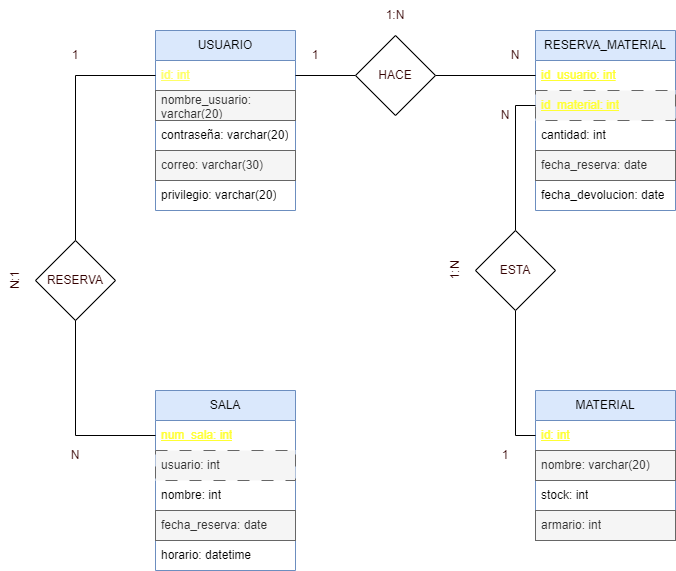

The diagram above was exported from draw.io. Its source (the exported page's mxGraphModel, read from the mxfile embedded in the PNG):
<mxGraphModel dx="1050" dy="541" grid="1" gridSize="10" guides="1" tooltips="1" connect="1" arrows="1" fold="1" page="1" pageScale="1" pageWidth="827" pageHeight="1169" math="0" shadow="0">
  <root>
    <mxCell id="0" />
    <mxCell id="1" parent="0" />
    <mxCell id="fyXgh9U7h4sEGDiN_j6X-9" value="MATERIAL" style="swimlane;fontStyle=0;childLayout=stackLayout;horizontal=1;startSize=30;horizontalStack=0;resizeParent=1;resizeParentMax=0;resizeLast=0;collapsible=1;marginBottom=0;whiteSpace=wrap;html=1;fillColor=#dae8fc;strokeColor=#6c8ebf;" vertex="1" parent="1">
      <mxGeometry x="580" y="440" width="140" height="150" as="geometry" />
    </mxCell>
    <mxCell id="fyXgh9U7h4sEGDiN_j6X-10" value="&lt;font color=&quot;#ffff33&quot;&gt;&lt;u&gt;id: int&lt;/u&gt;&lt;/font&gt;" style="text;strokeColor=none;fillColor=none;align=left;verticalAlign=middle;spacingLeft=4;spacingRight=4;overflow=hidden;points=[[0,0.5],[1,0.5]];portConstraint=eastwest;rotatable=0;whiteSpace=wrap;html=1;" vertex="1" parent="fyXgh9U7h4sEGDiN_j6X-9">
      <mxGeometry y="30" width="140" height="30" as="geometry" />
    </mxCell>
    <mxCell id="fyXgh9U7h4sEGDiN_j6X-11" value="nombre: varchar(20)" style="text;strokeColor=#666666;fillColor=#f5f5f5;align=left;verticalAlign=middle;spacingLeft=4;spacingRight=4;overflow=hidden;points=[[0,0.5],[1,0.5]];portConstraint=eastwest;rotatable=0;whiteSpace=wrap;html=1;fontColor=#333333;" vertex="1" parent="fyXgh9U7h4sEGDiN_j6X-9">
      <mxGeometry y="60" width="140" height="30" as="geometry" />
    </mxCell>
    <mxCell id="fyXgh9U7h4sEGDiN_j6X-12" value="stock: int" style="text;strokeColor=none;fillColor=none;align=left;verticalAlign=middle;spacingLeft=4;spacingRight=4;overflow=hidden;points=[[0,0.5],[1,0.5]];portConstraint=eastwest;rotatable=0;whiteSpace=wrap;html=1;" vertex="1" parent="fyXgh9U7h4sEGDiN_j6X-9">
      <mxGeometry y="90" width="140" height="30" as="geometry" />
    </mxCell>
    <mxCell id="fyXgh9U7h4sEGDiN_j6X-26" value="armario: int" style="text;strokeColor=#666666;fillColor=#f5f5f5;align=left;verticalAlign=middle;spacingLeft=4;spacingRight=4;overflow=hidden;points=[[0,0.5],[1,0.5]];portConstraint=eastwest;rotatable=0;whiteSpace=wrap;html=1;fontColor=#333333;" vertex="1" parent="fyXgh9U7h4sEGDiN_j6X-9">
      <mxGeometry y="120" width="140" height="30" as="geometry" />
    </mxCell>
    <mxCell id="fyXgh9U7h4sEGDiN_j6X-5" value="USUARIO" style="swimlane;fontStyle=0;childLayout=stackLayout;horizontal=1;startSize=30;horizontalStack=0;resizeParent=1;resizeParentMax=0;resizeLast=0;collapsible=1;marginBottom=0;whiteSpace=wrap;html=1;fillColor=#dae8fc;strokeColor=#6c8ebf;" vertex="1" parent="1">
      <mxGeometry x="200" y="80" width="140" height="180" as="geometry" />
    </mxCell>
    <mxCell id="fyXgh9U7h4sEGDiN_j6X-6" value="&lt;u&gt;&lt;font color=&quot;#ffff66&quot;&gt;id: int&lt;/font&gt;&lt;/u&gt;" style="text;strokeColor=none;fillColor=none;align=left;verticalAlign=middle;spacingLeft=4;spacingRight=4;overflow=hidden;points=[[0,0.5],[1,0.5]];portConstraint=eastwest;rotatable=0;whiteSpace=wrap;html=1;" vertex="1" parent="fyXgh9U7h4sEGDiN_j6X-5">
      <mxGeometry y="30" width="140" height="30" as="geometry" />
    </mxCell>
    <mxCell id="fyXgh9U7h4sEGDiN_j6X-7" value="nombre_usuario: varchar(20)" style="text;strokeColor=#666666;fillColor=#f5f5f5;align=left;verticalAlign=middle;spacingLeft=4;spacingRight=4;overflow=hidden;points=[[0,0.5],[1,0.5]];portConstraint=eastwest;rotatable=0;whiteSpace=wrap;html=1;fontColor=#333333;" vertex="1" parent="fyXgh9U7h4sEGDiN_j6X-5">
      <mxGeometry y="60" width="140" height="30" as="geometry" />
    </mxCell>
    <mxCell id="fyXgh9U7h4sEGDiN_j6X-8" value="contraseña: varchar(20)" style="text;strokeColor=none;fillColor=none;align=left;verticalAlign=middle;spacingLeft=4;spacingRight=4;overflow=hidden;points=[[0,0.5],[1,0.5]];portConstraint=eastwest;rotatable=0;whiteSpace=wrap;html=1;" vertex="1" parent="fyXgh9U7h4sEGDiN_j6X-5">
      <mxGeometry y="90" width="140" height="30" as="geometry" />
    </mxCell>
    <mxCell id="fyXgh9U7h4sEGDiN_j6X-22" value="correo: varchar(30)" style="text;strokeColor=#666666;fillColor=#f5f5f5;align=left;verticalAlign=middle;spacingLeft=4;spacingRight=4;overflow=hidden;points=[[0,0.5],[1,0.5]];portConstraint=eastwest;rotatable=0;whiteSpace=wrap;html=1;fontColor=#333333;" vertex="1" parent="fyXgh9U7h4sEGDiN_j6X-5">
      <mxGeometry y="120" width="140" height="30" as="geometry" />
    </mxCell>
    <mxCell id="fyXgh9U7h4sEGDiN_j6X-23" value="privilegio: varchar(20)" style="text;strokeColor=none;fillColor=none;align=left;verticalAlign=middle;spacingLeft=4;spacingRight=4;overflow=hidden;points=[[0,0.5],[1,0.5]];portConstraint=eastwest;rotatable=0;whiteSpace=wrap;html=1;" vertex="1" parent="fyXgh9U7h4sEGDiN_j6X-5">
      <mxGeometry y="150" width="140" height="30" as="geometry" />
    </mxCell>
    <mxCell id="fyXgh9U7h4sEGDiN_j6X-13" value="SALA" style="swimlane;fontStyle=0;childLayout=stackLayout;horizontal=1;startSize=30;horizontalStack=0;resizeParent=1;resizeParentMax=0;resizeLast=0;collapsible=1;marginBottom=0;whiteSpace=wrap;html=1;fillColor=#dae8fc;strokeColor=#6c8ebf;" vertex="1" parent="1">
      <mxGeometry x="200" y="440" width="140" height="180" as="geometry" />
    </mxCell>
    <mxCell id="fyXgh9U7h4sEGDiN_j6X-14" value="&lt;u&gt;&lt;font color=&quot;#ffff33&quot;&gt;num_sala: int&lt;/font&gt;&lt;/u&gt;" style="text;strokeColor=none;fillColor=none;align=left;verticalAlign=middle;spacingLeft=4;spacingRight=4;overflow=hidden;points=[[0,0.5],[1,0.5]];portConstraint=eastwest;rotatable=0;whiteSpace=wrap;html=1;" vertex="1" parent="fyXgh9U7h4sEGDiN_j6X-13">
      <mxGeometry y="30" width="140" height="30" as="geometry" />
    </mxCell>
    <mxCell id="fyXgh9U7h4sEGDiN_j6X-15" value="usuario: int" style="text;strokeColor=#666666;fillColor=#f5f5f5;align=left;verticalAlign=middle;spacingLeft=4;spacingRight=4;overflow=hidden;points=[[0,0.5],[1,0.5]];portConstraint=eastwest;rotatable=0;whiteSpace=wrap;html=1;fontColor=#333333;dashed=1;dashPattern=12 12;" vertex="1" parent="fyXgh9U7h4sEGDiN_j6X-13">
      <mxGeometry y="60" width="140" height="30" as="geometry" />
    </mxCell>
    <mxCell id="fyXgh9U7h4sEGDiN_j6X-16" value="nombre: int" style="text;strokeColor=none;fillColor=none;align=left;verticalAlign=middle;spacingLeft=4;spacingRight=4;overflow=hidden;points=[[0,0.5],[1,0.5]];portConstraint=eastwest;rotatable=0;whiteSpace=wrap;html=1;" vertex="1" parent="fyXgh9U7h4sEGDiN_j6X-13">
      <mxGeometry y="90" width="140" height="30" as="geometry" />
    </mxCell>
    <mxCell id="fyXgh9U7h4sEGDiN_j6X-27" value="fecha_reserva: date" style="text;strokeColor=#666666;fillColor=#f5f5f5;align=left;verticalAlign=middle;spacingLeft=4;spacingRight=4;overflow=hidden;points=[[0,0.5],[1,0.5]];portConstraint=eastwest;rotatable=0;whiteSpace=wrap;html=1;fontColor=#333333;" vertex="1" parent="fyXgh9U7h4sEGDiN_j6X-13">
      <mxGeometry y="120" width="140" height="30" as="geometry" />
    </mxCell>
    <mxCell id="fyXgh9U7h4sEGDiN_j6X-28" value="horario: datetime" style="text;strokeColor=none;fillColor=none;align=left;verticalAlign=middle;spacingLeft=4;spacingRight=4;overflow=hidden;points=[[0,0.5],[1,0.5]];portConstraint=eastwest;rotatable=0;whiteSpace=wrap;html=1;" vertex="1" parent="fyXgh9U7h4sEGDiN_j6X-13">
      <mxGeometry y="150" width="140" height="30" as="geometry" />
    </mxCell>
    <mxCell id="fyXgh9U7h4sEGDiN_j6X-17" value="RESERVA_MATERIAL" style="swimlane;fontStyle=0;childLayout=stackLayout;horizontal=1;startSize=30;horizontalStack=0;resizeParent=1;resizeParentMax=0;resizeLast=0;collapsible=1;marginBottom=0;whiteSpace=wrap;html=1;fillColor=#dae8fc;strokeColor=#6c8ebf;" vertex="1" parent="1">
      <mxGeometry x="580" y="80" width="140" height="180" as="geometry" />
    </mxCell>
    <mxCell id="fyXgh9U7h4sEGDiN_j6X-18" value="&lt;font color=&quot;#ffff33&quot;&gt;&lt;u&gt;id_usuario: int&lt;/u&gt;&lt;/font&gt;" style="text;strokeColor=none;fillColor=none;align=left;verticalAlign=middle;spacingLeft=4;spacingRight=4;overflow=hidden;points=[[0,0.5],[1,0.5]];portConstraint=eastwest;rotatable=0;whiteSpace=wrap;html=1;dashed=1;dashPattern=12 12;" vertex="1" parent="fyXgh9U7h4sEGDiN_j6X-17">
      <mxGeometry y="30" width="140" height="30" as="geometry" />
    </mxCell>
    <mxCell id="fyXgh9U7h4sEGDiN_j6X-19" value="&lt;font color=&quot;#ffff33&quot;&gt;&lt;u&gt;id_material: int&lt;/u&gt;&lt;/font&gt;" style="text;strokeColor=#666666;fillColor=#f5f5f5;align=left;verticalAlign=middle;spacingLeft=4;spacingRight=4;overflow=hidden;points=[[0,0.5],[1,0.5]];portConstraint=eastwest;rotatable=0;whiteSpace=wrap;html=1;fontColor=#333333;dashed=1;dashPattern=12 12;" vertex="1" parent="fyXgh9U7h4sEGDiN_j6X-17">
      <mxGeometry y="60" width="140" height="30" as="geometry" />
    </mxCell>
    <mxCell id="fyXgh9U7h4sEGDiN_j6X-20" value="cantidad: int" style="text;strokeColor=none;fillColor=none;align=left;verticalAlign=middle;spacingLeft=4;spacingRight=4;overflow=hidden;points=[[0,0.5],[1,0.5]];portConstraint=eastwest;rotatable=0;whiteSpace=wrap;html=1;" vertex="1" parent="fyXgh9U7h4sEGDiN_j6X-17">
      <mxGeometry y="90" width="140" height="30" as="geometry" />
    </mxCell>
    <mxCell id="fyXgh9U7h4sEGDiN_j6X-24" value="fecha_reserva: date" style="text;strokeColor=#666666;fillColor=#f5f5f5;align=left;verticalAlign=middle;spacingLeft=4;spacingRight=4;overflow=hidden;points=[[0,0.5],[1,0.5]];portConstraint=eastwest;rotatable=0;whiteSpace=wrap;html=1;fontColor=#333333;" vertex="1" parent="fyXgh9U7h4sEGDiN_j6X-17">
      <mxGeometry y="120" width="140" height="30" as="geometry" />
    </mxCell>
    <mxCell id="fyXgh9U7h4sEGDiN_j6X-25" value="fecha_devolucion: date" style="text;strokeColor=none;fillColor=none;align=left;verticalAlign=middle;spacingLeft=4;spacingRight=4;overflow=hidden;points=[[0,0.5],[1,0.5]];portConstraint=eastwest;rotatable=0;whiteSpace=wrap;html=1;" vertex="1" parent="fyXgh9U7h4sEGDiN_j6X-17">
      <mxGeometry y="150" width="140" height="30" as="geometry" />
    </mxCell>
    <mxCell id="fyXgh9U7h4sEGDiN_j6X-35" style="edgeStyle=orthogonalEdgeStyle;rounded=0;orthogonalLoop=1;jettySize=auto;html=1;exitX=0.5;exitY=0;exitDx=0;exitDy=0;entryX=0;entryY=0.5;entryDx=0;entryDy=0;fontColor=#FFFF33;endArrow=none;endFill=0;" edge="1" parent="1" source="fyXgh9U7h4sEGDiN_j6X-31" target="fyXgh9U7h4sEGDiN_j6X-6">
      <mxGeometry relative="1" as="geometry" />
    </mxCell>
    <mxCell id="fyXgh9U7h4sEGDiN_j6X-31" value="&lt;font color=&quot;#330000&quot;&gt;RESERVA&lt;/font&gt;" style="rhombus;whiteSpace=wrap;html=1;fontColor=#FFFF33;" vertex="1" parent="1">
      <mxGeometry x="80" y="290" width="80" height="80" as="geometry" />
    </mxCell>
    <mxCell id="fyXgh9U7h4sEGDiN_j6X-36" style="edgeStyle=orthogonalEdgeStyle;rounded=0;orthogonalLoop=1;jettySize=auto;html=1;exitX=0;exitY=0.5;exitDx=0;exitDy=0;entryX=1;entryY=0.5;entryDx=0;entryDy=0;fontColor=#FFFF33;endArrow=none;endFill=0;" edge="1" parent="1" source="fyXgh9U7h4sEGDiN_j6X-32" target="fyXgh9U7h4sEGDiN_j6X-6">
      <mxGeometry relative="1" as="geometry" />
    </mxCell>
    <mxCell id="fyXgh9U7h4sEGDiN_j6X-37" style="edgeStyle=orthogonalEdgeStyle;rounded=0;orthogonalLoop=1;jettySize=auto;html=1;exitX=1;exitY=0.5;exitDx=0;exitDy=0;entryX=0;entryY=0.5;entryDx=0;entryDy=0;fontColor=#FFFF33;endArrow=none;endFill=0;" edge="1" parent="1" source="fyXgh9U7h4sEGDiN_j6X-32" target="fyXgh9U7h4sEGDiN_j6X-18">
      <mxGeometry relative="1" as="geometry" />
    </mxCell>
    <mxCell id="fyXgh9U7h4sEGDiN_j6X-32" value="&lt;font color=&quot;#330000&quot;&gt;HACE&lt;/font&gt;" style="rhombus;whiteSpace=wrap;html=1;fontColor=#FFFF33;" vertex="1" parent="1">
      <mxGeometry x="400" y="85" width="80" height="80" as="geometry" />
    </mxCell>
    <mxCell id="fyXgh9U7h4sEGDiN_j6X-38" style="edgeStyle=orthogonalEdgeStyle;rounded=0;orthogonalLoop=1;jettySize=auto;html=1;exitX=0.5;exitY=0;exitDx=0;exitDy=0;entryX=0;entryY=0.5;entryDx=0;entryDy=0;fontColor=#FFFF33;endArrow=none;endFill=0;" edge="1" parent="1" source="fyXgh9U7h4sEGDiN_j6X-33" target="fyXgh9U7h4sEGDiN_j6X-19">
      <mxGeometry relative="1" as="geometry" />
    </mxCell>
    <mxCell id="fyXgh9U7h4sEGDiN_j6X-39" style="edgeStyle=orthogonalEdgeStyle;rounded=0;orthogonalLoop=1;jettySize=auto;html=1;exitX=0.5;exitY=1;exitDx=0;exitDy=0;entryX=0;entryY=0.5;entryDx=0;entryDy=0;fontColor=#FFFF33;endArrow=none;endFill=0;" edge="1" parent="1" source="fyXgh9U7h4sEGDiN_j6X-33" target="fyXgh9U7h4sEGDiN_j6X-10">
      <mxGeometry relative="1" as="geometry" />
    </mxCell>
    <mxCell id="fyXgh9U7h4sEGDiN_j6X-33" value="&lt;font color=&quot;#330000&quot;&gt;ESTA&lt;/font&gt;" style="rhombus;whiteSpace=wrap;html=1;fontColor=#FFFF33;" vertex="1" parent="1">
      <mxGeometry x="520" y="280" width="80" height="80" as="geometry" />
    </mxCell>
    <mxCell id="fyXgh9U7h4sEGDiN_j6X-34" style="edgeStyle=orthogonalEdgeStyle;rounded=0;orthogonalLoop=1;jettySize=auto;html=1;exitX=0;exitY=0.5;exitDx=0;exitDy=0;entryX=0.5;entryY=1;entryDx=0;entryDy=0;fontColor=#FFFF33;endArrow=none;endFill=0;" edge="1" parent="1" source="fyXgh9U7h4sEGDiN_j6X-14" target="fyXgh9U7h4sEGDiN_j6X-31">
      <mxGeometry relative="1" as="geometry" />
    </mxCell>
    <mxCell id="fyXgh9U7h4sEGDiN_j6X-40" value="1:N" style="text;html=1;strokeColor=none;fillColor=none;align=center;verticalAlign=middle;whiteSpace=wrap;rounded=0;fontColor=#330000;" vertex="1" parent="1">
      <mxGeometry x="410" y="50" width="60" height="30" as="geometry" />
    </mxCell>
    <mxCell id="fyXgh9U7h4sEGDiN_j6X-41" value="N:1" style="text;html=1;strokeColor=none;fillColor=none;align=center;verticalAlign=middle;whiteSpace=wrap;rounded=0;fontColor=#330000;rotation=-90;" vertex="1" parent="1">
      <mxGeometry x="30" y="315" width="60" height="30" as="geometry" />
    </mxCell>
    <mxCell id="fyXgh9U7h4sEGDiN_j6X-42" value="1:N" style="text;html=1;strokeColor=none;fillColor=none;align=center;verticalAlign=middle;whiteSpace=wrap;rounded=0;fontColor=#330000;rotation=-90;" vertex="1" parent="1">
      <mxGeometry x="470" y="305" width="60" height="30" as="geometry" />
    </mxCell>
    <mxCell id="fyXgh9U7h4sEGDiN_j6X-43" value="N" style="text;html=1;strokeColor=none;fillColor=none;align=center;verticalAlign=middle;whiteSpace=wrap;rounded=0;fontColor=#330000;rotation=0;" vertex="1" parent="1">
      <mxGeometry x="520" y="150" width="60" height="30" as="geometry" />
    </mxCell>
    <mxCell id="fyXgh9U7h4sEGDiN_j6X-44" value="N" style="text;html=1;strokeColor=none;fillColor=none;align=center;verticalAlign=middle;whiteSpace=wrap;rounded=0;fontColor=#330000;rotation=0;" vertex="1" parent="1">
      <mxGeometry x="90" y="490" width="60" height="30" as="geometry" />
    </mxCell>
    <mxCell id="fyXgh9U7h4sEGDiN_j6X-45" value="N" style="text;html=1;strokeColor=none;fillColor=none;align=center;verticalAlign=middle;whiteSpace=wrap;rounded=0;fontColor=#330000;rotation=0;" vertex="1" parent="1">
      <mxGeometry x="530" y="90" width="60" height="30" as="geometry" />
    </mxCell>
    <mxCell id="fyXgh9U7h4sEGDiN_j6X-47" value="1" style="text;html=1;strokeColor=none;fillColor=none;align=center;verticalAlign=middle;whiteSpace=wrap;rounded=0;fontColor=#330000;rotation=0;" vertex="1" parent="1">
      <mxGeometry x="90" y="90" width="60" height="30" as="geometry" />
    </mxCell>
    <mxCell id="fyXgh9U7h4sEGDiN_j6X-48" value="1" style="text;html=1;strokeColor=none;fillColor=none;align=center;verticalAlign=middle;whiteSpace=wrap;rounded=0;fontColor=#330000;rotation=0;" vertex="1" parent="1">
      <mxGeometry x="520" y="490" width="60" height="30" as="geometry" />
    </mxCell>
    <mxCell id="fyXgh9U7h4sEGDiN_j6X-49" value="1" style="text;html=1;strokeColor=none;fillColor=none;align=center;verticalAlign=middle;whiteSpace=wrap;rounded=0;fontColor=#330000;rotation=0;" vertex="1" parent="1">
      <mxGeometry x="330" y="90" width="60" height="30" as="geometry" />
    </mxCell>
  </root>
</mxGraphModel>